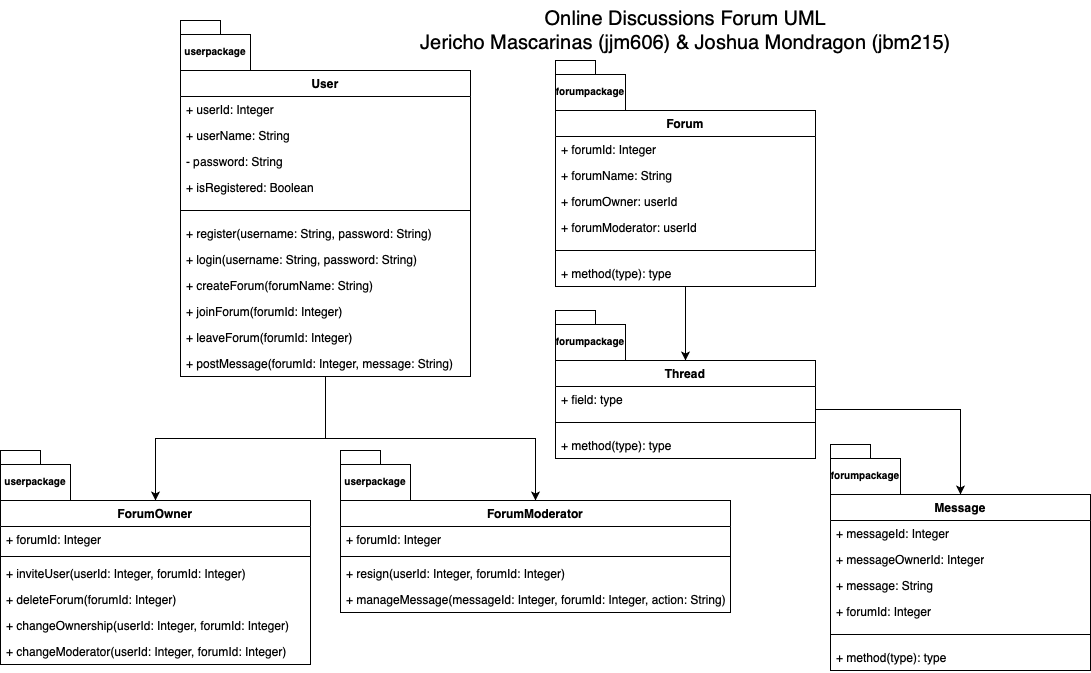

The diagram above was exported from draw.io. Its source (the exported page's mxGraphModel, read from the mxfile embedded in the PNG):
<mxGraphModel dx="1804" dy="647" grid="1" gridSize="10" guides="1" tooltips="1" connect="1" arrows="1" fold="1" page="1" pageScale="1" pageWidth="850" pageHeight="1100" background="#FFFFFF" math="0" shadow="0">
  <root>
    <mxCell id="0" />
    <mxCell id="1" parent="0" />
    <mxCell id="E9AIwkvTZLpxA2_Lacmk-5" value="&lt;font style=&quot;font-size: 20px;&quot;&gt;Online Discussions Forum UML&lt;/font&gt;&lt;div&gt;&lt;font style=&quot;font-size: 20px;&quot;&gt;Jericho Mascarinas (jjm606) &amp;amp; Joshua Mondragon (jbm215)&lt;/font&gt;&lt;/div&gt;" style="text;html=1;align=center;verticalAlign=middle;resizable=0;points=[];autosize=1;strokeColor=none;fillColor=none;" parent="1" vertex="1">
      <mxGeometry x="150" y="20" width="550" height="60" as="geometry" />
    </mxCell>
    <mxCell id="OSmWsUJ99edpbuE0bPvC-14" style="edgeStyle=orthogonalEdgeStyle;rounded=0;orthogonalLoop=1;jettySize=auto;html=1;entryX=0.5;entryY=0;entryDx=0;entryDy=0;" parent="1" source="E9AIwkvTZLpxA2_Lacmk-6" target="OSmWsUJ99edpbuE0bPvC-6" edge="1">
      <mxGeometry relative="1" as="geometry" />
    </mxCell>
    <mxCell id="OSmWsUJ99edpbuE0bPvC-26" style="edgeStyle=orthogonalEdgeStyle;rounded=0;orthogonalLoop=1;jettySize=auto;html=1;entryX=0.5;entryY=0;entryDx=0;entryDy=0;" parent="1" source="E9AIwkvTZLpxA2_Lacmk-6" target="OSmWsUJ99edpbuE0bPvC-19" edge="1">
      <mxGeometry relative="1" as="geometry" />
    </mxCell>
    <mxCell id="E9AIwkvTZLpxA2_Lacmk-6" value="User" style="swimlane;fontStyle=1;align=center;verticalAlign=top;childLayout=stackLayout;horizontal=1;startSize=26;horizontalStack=0;resizeParent=1;resizeParentMax=0;resizeLast=0;collapsible=1;marginBottom=0;whiteSpace=wrap;html=1;" parent="1" vertex="1">
      <mxGeometry x="-80" y="90" width="290" height="306" as="geometry">
        <mxRectangle x="-20" y="90" width="70" height="30" as="alternateBounds" />
      </mxGeometry>
    </mxCell>
    <mxCell id="E9AIwkvTZLpxA2_Lacmk-7" value="+ userId: Integer" style="text;strokeColor=none;fillColor=none;align=left;verticalAlign=top;spacingLeft=4;spacingRight=4;overflow=hidden;rotatable=0;points=[[0,0.5],[1,0.5]];portConstraint=eastwest;whiteSpace=wrap;html=1;" parent="E9AIwkvTZLpxA2_Lacmk-6" vertex="1">
      <mxGeometry y="26" width="290" height="26" as="geometry" />
    </mxCell>
    <mxCell id="E9AIwkvTZLpxA2_Lacmk-10" value="+ userName: String" style="text;strokeColor=none;fillColor=none;align=left;verticalAlign=top;spacingLeft=4;spacingRight=4;overflow=hidden;rotatable=0;points=[[0,0.5],[1,0.5]];portConstraint=eastwest;whiteSpace=wrap;html=1;" parent="E9AIwkvTZLpxA2_Lacmk-6" vertex="1">
      <mxGeometry y="52" width="290" height="26" as="geometry" />
    </mxCell>
    <mxCell id="E9AIwkvTZLpxA2_Lacmk-11" value="- password: String" style="text;strokeColor=none;fillColor=none;align=left;verticalAlign=top;spacingLeft=4;spacingRight=4;overflow=hidden;rotatable=0;points=[[0,0.5],[1,0.5]];portConstraint=eastwest;whiteSpace=wrap;html=1;" parent="E9AIwkvTZLpxA2_Lacmk-6" vertex="1">
      <mxGeometry y="78" width="290" height="26" as="geometry" />
    </mxCell>
    <mxCell id="AWK8zqZUOxQBZjhrDSJQ-1" value="+ isRegistered: Boolean" style="text;strokeColor=none;fillColor=none;align=left;verticalAlign=top;spacingLeft=4;spacingRight=4;overflow=hidden;rotatable=0;points=[[0,0.5],[1,0.5]];portConstraint=eastwest;whiteSpace=wrap;html=1;" parent="E9AIwkvTZLpxA2_Lacmk-6" vertex="1">
      <mxGeometry y="104" width="290" height="26" as="geometry" />
    </mxCell>
    <mxCell id="E9AIwkvTZLpxA2_Lacmk-8" value="" style="line;strokeWidth=1;fillColor=none;align=left;verticalAlign=middle;spacingTop=-1;spacingLeft=3;spacingRight=3;rotatable=0;labelPosition=right;points=[];portConstraint=eastwest;strokeColor=inherit;" parent="E9AIwkvTZLpxA2_Lacmk-6" vertex="1">
      <mxGeometry y="130" width="290" height="20" as="geometry" />
    </mxCell>
    <mxCell id="AWK8zqZUOxQBZjhrDSJQ-2" value="+ register(username: String, password: String)" style="text;strokeColor=none;fillColor=none;align=left;verticalAlign=top;spacingLeft=4;spacingRight=4;overflow=hidden;rotatable=0;points=[[0,0.5],[1,0.5]];portConstraint=eastwest;whiteSpace=wrap;html=1;" parent="E9AIwkvTZLpxA2_Lacmk-6" vertex="1">
      <mxGeometry y="150" width="290" height="26" as="geometry" />
    </mxCell>
    <mxCell id="E9AIwkvTZLpxA2_Lacmk-9" value="+ login(username: String, password: String)" style="text;strokeColor=none;fillColor=none;align=left;verticalAlign=top;spacingLeft=4;spacingRight=4;overflow=hidden;rotatable=0;points=[[0,0.5],[1,0.5]];portConstraint=eastwest;whiteSpace=wrap;html=1;" parent="E9AIwkvTZLpxA2_Lacmk-6" vertex="1">
      <mxGeometry y="176" width="290" height="26" as="geometry" />
    </mxCell>
    <mxCell id="OSmWsUJ99edpbuE0bPvC-5" value="+ createForum(forumName: String)" style="text;strokeColor=none;fillColor=none;align=left;verticalAlign=top;spacingLeft=4;spacingRight=4;overflow=hidden;rotatable=0;points=[[0,0.5],[1,0.5]];portConstraint=eastwest;whiteSpace=wrap;html=1;" parent="E9AIwkvTZLpxA2_Lacmk-6" vertex="1">
      <mxGeometry y="202" width="290" height="26" as="geometry" />
    </mxCell>
    <mxCell id="AWK8zqZUOxQBZjhrDSJQ-3" value="+ joinForum(forumId: Integer)" style="text;strokeColor=none;fillColor=none;align=left;verticalAlign=top;spacingLeft=4;spacingRight=4;overflow=hidden;rotatable=0;points=[[0,0.5],[1,0.5]];portConstraint=eastwest;whiteSpace=wrap;html=1;" parent="E9AIwkvTZLpxA2_Lacmk-6" vertex="1">
      <mxGeometry y="228" width="290" height="26" as="geometry" />
    </mxCell>
    <mxCell id="AWK8zqZUOxQBZjhrDSJQ-4" value="+ leaveForum(forumId: Integer)" style="text;strokeColor=none;fillColor=none;align=left;verticalAlign=top;spacingLeft=4;spacingRight=4;overflow=hidden;rotatable=0;points=[[0,0.5],[1,0.5]];portConstraint=eastwest;whiteSpace=wrap;html=1;" parent="E9AIwkvTZLpxA2_Lacmk-6" vertex="1">
      <mxGeometry y="254" width="290" height="26" as="geometry" />
    </mxCell>
    <mxCell id="AWK8zqZUOxQBZjhrDSJQ-15" value="+ postMessage(forumId: Integer, message: String)" style="text;strokeColor=none;fillColor=none;align=left;verticalAlign=top;spacingLeft=4;spacingRight=4;overflow=hidden;rotatable=0;points=[[0,0.5],[1,0.5]];portConstraint=eastwest;whiteSpace=wrap;html=1;" parent="E9AIwkvTZLpxA2_Lacmk-6" vertex="1">
      <mxGeometry y="280" width="290" height="26" as="geometry" />
    </mxCell>
    <mxCell id="OSmWsUJ99edpbuE0bPvC-3" style="edgeStyle=orthogonalEdgeStyle;rounded=0;orthogonalLoop=1;jettySize=auto;html=1;entryX=0.5;entryY=0;entryDx=0;entryDy=0;" parent="1" source="AWK8zqZUOxQBZjhrDSJQ-5" target="AWK8zqZUOxQBZjhrDSJQ-16" edge="1">
      <mxGeometry relative="1" as="geometry" />
    </mxCell>
    <mxCell id="AWK8zqZUOxQBZjhrDSJQ-5" value="Forum" style="swimlane;fontStyle=1;align=center;verticalAlign=top;childLayout=stackLayout;horizontal=1;startSize=26;horizontalStack=0;resizeParent=1;resizeParentMax=0;resizeLast=0;collapsible=1;marginBottom=0;whiteSpace=wrap;html=1;" parent="1" vertex="1">
      <mxGeometry x="295" y="130" width="260" height="176" as="geometry">
        <mxRectangle x="-20" y="90" width="70" height="30" as="alternateBounds" />
      </mxGeometry>
    </mxCell>
    <mxCell id="AWK8zqZUOxQBZjhrDSJQ-6" value="+ forumId: Integer" style="text;strokeColor=none;fillColor=none;align=left;verticalAlign=top;spacingLeft=4;spacingRight=4;overflow=hidden;rotatable=0;points=[[0,0.5],[1,0.5]];portConstraint=eastwest;whiteSpace=wrap;html=1;" parent="AWK8zqZUOxQBZjhrDSJQ-5" vertex="1">
      <mxGeometry y="26" width="260" height="26" as="geometry" />
    </mxCell>
    <mxCell id="OSmWsUJ99edpbuE0bPvC-1" value="+ forumName: String&lt;div&gt;&lt;br&gt;&lt;/div&gt;" style="text;strokeColor=none;fillColor=none;align=left;verticalAlign=top;spacingLeft=4;spacingRight=4;overflow=hidden;rotatable=0;points=[[0,0.5],[1,0.5]];portConstraint=eastwest;whiteSpace=wrap;html=1;" parent="AWK8zqZUOxQBZjhrDSJQ-5" vertex="1">
      <mxGeometry y="52" width="260" height="26" as="geometry" />
    </mxCell>
    <mxCell id="OSmWsUJ99edpbuE0bPvC-2" value="+ forumOwner: userId&lt;div&gt;&lt;br&gt;&lt;/div&gt;" style="text;strokeColor=none;fillColor=none;align=left;verticalAlign=top;spacingLeft=4;spacingRight=4;overflow=hidden;rotatable=0;points=[[0,0.5],[1,0.5]];portConstraint=eastwest;whiteSpace=wrap;html=1;" parent="AWK8zqZUOxQBZjhrDSJQ-5" vertex="1">
      <mxGeometry y="78" width="260" height="26" as="geometry" />
    </mxCell>
    <mxCell id="OSmWsUJ99edpbuE0bPvC-4" value="+ forumModerator: userId&lt;div&gt;&lt;br&gt;&lt;/div&gt;" style="text;strokeColor=none;fillColor=none;align=left;verticalAlign=top;spacingLeft=4;spacingRight=4;overflow=hidden;rotatable=0;points=[[0,0.5],[1,0.5]];portConstraint=eastwest;whiteSpace=wrap;html=1;" parent="AWK8zqZUOxQBZjhrDSJQ-5" vertex="1">
      <mxGeometry y="104" width="260" height="26" as="geometry" />
    </mxCell>
    <mxCell id="AWK8zqZUOxQBZjhrDSJQ-10" value="" style="line;strokeWidth=1;fillColor=none;align=left;verticalAlign=middle;spacingTop=-1;spacingLeft=3;spacingRight=3;rotatable=0;labelPosition=right;points=[];portConstraint=eastwest;strokeColor=inherit;" parent="AWK8zqZUOxQBZjhrDSJQ-5" vertex="1">
      <mxGeometry y="130" width="260" height="20" as="geometry" />
    </mxCell>
    <mxCell id="AWK8zqZUOxQBZjhrDSJQ-11" value="+ method(type): type" style="text;strokeColor=none;fillColor=none;align=left;verticalAlign=top;spacingLeft=4;spacingRight=4;overflow=hidden;rotatable=0;points=[[0,0.5],[1,0.5]];portConstraint=eastwest;whiteSpace=wrap;html=1;" parent="AWK8zqZUOxQBZjhrDSJQ-5" vertex="1">
      <mxGeometry y="150" width="260" height="26" as="geometry" />
    </mxCell>
    <mxCell id="OSmWsUJ99edpbuE0bPvC-30" style="edgeStyle=orthogonalEdgeStyle;rounded=0;orthogonalLoop=1;jettySize=auto;html=1;entryX=0.5;entryY=0;entryDx=0;entryDy=0;" parent="1" source="AWK8zqZUOxQBZjhrDSJQ-16" target="AWK8zqZUOxQBZjhrDSJQ-20" edge="1">
      <mxGeometry relative="1" as="geometry" />
    </mxCell>
    <mxCell id="AWK8zqZUOxQBZjhrDSJQ-16" value="Thread" style="swimlane;fontStyle=1;align=center;verticalAlign=top;childLayout=stackLayout;horizontal=1;startSize=26;horizontalStack=0;resizeParent=1;resizeParentMax=0;resizeLast=0;collapsible=1;marginBottom=0;whiteSpace=wrap;html=1;" parent="1" vertex="1">
      <mxGeometry x="295" y="380" width="260" height="98" as="geometry">
        <mxRectangle x="-20" y="90" width="70" height="30" as="alternateBounds" />
      </mxGeometry>
    </mxCell>
    <mxCell id="AWK8zqZUOxQBZjhrDSJQ-17" value="+ field: type" style="text;strokeColor=none;fillColor=none;align=left;verticalAlign=top;spacingLeft=4;spacingRight=4;overflow=hidden;rotatable=0;points=[[0,0.5],[1,0.5]];portConstraint=eastwest;whiteSpace=wrap;html=1;" parent="AWK8zqZUOxQBZjhrDSJQ-16" vertex="1">
      <mxGeometry y="26" width="260" height="26" as="geometry" />
    </mxCell>
    <mxCell id="AWK8zqZUOxQBZjhrDSJQ-18" value="" style="line;strokeWidth=1;fillColor=none;align=left;verticalAlign=middle;spacingTop=-1;spacingLeft=3;spacingRight=3;rotatable=0;labelPosition=right;points=[];portConstraint=eastwest;strokeColor=inherit;" parent="AWK8zqZUOxQBZjhrDSJQ-16" vertex="1">
      <mxGeometry y="52" width="260" height="20" as="geometry" />
    </mxCell>
    <mxCell id="AWK8zqZUOxQBZjhrDSJQ-19" value="+ method(type): type" style="text;strokeColor=none;fillColor=none;align=left;verticalAlign=top;spacingLeft=4;spacingRight=4;overflow=hidden;rotatable=0;points=[[0,0.5],[1,0.5]];portConstraint=eastwest;whiteSpace=wrap;html=1;" parent="AWK8zqZUOxQBZjhrDSJQ-16" vertex="1">
      <mxGeometry y="72" width="260" height="26" as="geometry" />
    </mxCell>
    <mxCell id="AWK8zqZUOxQBZjhrDSJQ-20" value="Message" style="swimlane;fontStyle=1;align=center;verticalAlign=top;childLayout=stackLayout;horizontal=1;startSize=26;horizontalStack=0;resizeParent=1;resizeParentMax=0;resizeLast=0;collapsible=1;marginBottom=0;whiteSpace=wrap;html=1;" parent="1" vertex="1">
      <mxGeometry x="570" y="514" width="260" height="176" as="geometry">
        <mxRectangle x="-20" y="90" width="70" height="30" as="alternateBounds" />
      </mxGeometry>
    </mxCell>
    <mxCell id="AWK8zqZUOxQBZjhrDSJQ-21" value="+ messageId: Integer" style="text;strokeColor=none;fillColor=none;align=left;verticalAlign=top;spacingLeft=4;spacingRight=4;overflow=hidden;rotatable=0;points=[[0,0.5],[1,0.5]];portConstraint=eastwest;whiteSpace=wrap;html=1;" parent="AWK8zqZUOxQBZjhrDSJQ-20" vertex="1">
      <mxGeometry y="26" width="260" height="26" as="geometry" />
    </mxCell>
    <mxCell id="OSmWsUJ99edpbuE0bPvC-27" value="+ messageOwnerId: Integer" style="text;strokeColor=none;fillColor=none;align=left;verticalAlign=top;spacingLeft=4;spacingRight=4;overflow=hidden;rotatable=0;points=[[0,0.5],[1,0.5]];portConstraint=eastwest;whiteSpace=wrap;html=1;" parent="AWK8zqZUOxQBZjhrDSJQ-20" vertex="1">
      <mxGeometry y="52" width="260" height="26" as="geometry" />
    </mxCell>
    <mxCell id="OSmWsUJ99edpbuE0bPvC-28" value="+ message: String" style="text;strokeColor=none;fillColor=none;align=left;verticalAlign=top;spacingLeft=4;spacingRight=4;overflow=hidden;rotatable=0;points=[[0,0.5],[1,0.5]];portConstraint=eastwest;whiteSpace=wrap;html=1;" parent="AWK8zqZUOxQBZjhrDSJQ-20" vertex="1">
      <mxGeometry y="78" width="260" height="26" as="geometry" />
    </mxCell>
    <mxCell id="OSmWsUJ99edpbuE0bPvC-29" value="+ forumId: Integer" style="text;strokeColor=none;fillColor=none;align=left;verticalAlign=top;spacingLeft=4;spacingRight=4;overflow=hidden;rotatable=0;points=[[0,0.5],[1,0.5]];portConstraint=eastwest;whiteSpace=wrap;html=1;" parent="AWK8zqZUOxQBZjhrDSJQ-20" vertex="1">
      <mxGeometry y="104" width="260" height="26" as="geometry" />
    </mxCell>
    <mxCell id="AWK8zqZUOxQBZjhrDSJQ-22" value="" style="line;strokeWidth=1;fillColor=none;align=left;verticalAlign=middle;spacingTop=-1;spacingLeft=3;spacingRight=3;rotatable=0;labelPosition=right;points=[];portConstraint=eastwest;strokeColor=inherit;" parent="AWK8zqZUOxQBZjhrDSJQ-20" vertex="1">
      <mxGeometry y="130" width="260" height="20" as="geometry" />
    </mxCell>
    <mxCell id="AWK8zqZUOxQBZjhrDSJQ-23" value="+ method(type): type" style="text;strokeColor=none;fillColor=none;align=left;verticalAlign=top;spacingLeft=4;spacingRight=4;overflow=hidden;rotatable=0;points=[[0,0.5],[1,0.5]];portConstraint=eastwest;whiteSpace=wrap;html=1;" parent="AWK8zqZUOxQBZjhrDSJQ-20" vertex="1">
      <mxGeometry y="150" width="260" height="26" as="geometry" />
    </mxCell>
    <mxCell id="OSmWsUJ99edpbuE0bPvC-6" value="ForumOwner" style="swimlane;fontStyle=1;align=center;verticalAlign=top;childLayout=stackLayout;horizontal=1;startSize=26;horizontalStack=0;resizeParent=1;resizeParentMax=0;resizeLast=0;collapsible=1;marginBottom=0;whiteSpace=wrap;html=1;" parent="1" vertex="1">
      <mxGeometry x="-260" y="520" width="310" height="164" as="geometry" />
    </mxCell>
    <mxCell id="OSmWsUJ99edpbuE0bPvC-7" value="+ forumId: Integer" style="text;strokeColor=none;fillColor=none;align=left;verticalAlign=top;spacingLeft=4;spacingRight=4;overflow=hidden;rotatable=0;points=[[0,0.5],[1,0.5]];portConstraint=eastwest;whiteSpace=wrap;html=1;" parent="OSmWsUJ99edpbuE0bPvC-6" vertex="1">
      <mxGeometry y="26" width="310" height="26" as="geometry" />
    </mxCell>
    <mxCell id="OSmWsUJ99edpbuE0bPvC-8" value="" style="line;strokeWidth=1;fillColor=none;align=left;verticalAlign=middle;spacingTop=-1;spacingLeft=3;spacingRight=3;rotatable=0;labelPosition=right;points=[];portConstraint=eastwest;strokeColor=inherit;" parent="OSmWsUJ99edpbuE0bPvC-6" vertex="1">
      <mxGeometry y="52" width="310" height="8" as="geometry" />
    </mxCell>
    <mxCell id="OSmWsUJ99edpbuE0bPvC-16" value="+ inviteUser(userId: Integer, forumId: Integer)" style="text;strokeColor=none;fillColor=none;align=left;verticalAlign=top;spacingLeft=4;spacingRight=4;overflow=hidden;rotatable=0;points=[[0,0.5],[1,0.5]];portConstraint=eastwest;whiteSpace=wrap;html=1;" parent="OSmWsUJ99edpbuE0bPvC-6" vertex="1">
      <mxGeometry y="60" width="310" height="26" as="geometry" />
    </mxCell>
    <mxCell id="OSmWsUJ99edpbuE0bPvC-9" value="+ deleteForum(forumId: Integer)" style="text;strokeColor=none;fillColor=none;align=left;verticalAlign=top;spacingLeft=4;spacingRight=4;overflow=hidden;rotatable=0;points=[[0,0.5],[1,0.5]];portConstraint=eastwest;whiteSpace=wrap;html=1;" parent="OSmWsUJ99edpbuE0bPvC-6" vertex="1">
      <mxGeometry y="86" width="310" height="26" as="geometry" />
    </mxCell>
    <mxCell id="OSmWsUJ99edpbuE0bPvC-18" value="+ changeOwnership(userId: Integer, forumId: Integer)" style="text;strokeColor=none;fillColor=none;align=left;verticalAlign=top;spacingLeft=4;spacingRight=4;overflow=hidden;rotatable=0;points=[[0,0.5],[1,0.5]];portConstraint=eastwest;whiteSpace=wrap;html=1;" parent="OSmWsUJ99edpbuE0bPvC-6" vertex="1">
      <mxGeometry y="112" width="310" height="26" as="geometry" />
    </mxCell>
    <mxCell id="OSmWsUJ99edpbuE0bPvC-17" value="+ changeModerator(userId: Integer, forumId: Integer)" style="text;strokeColor=none;fillColor=none;align=left;verticalAlign=top;spacingLeft=4;spacingRight=4;overflow=hidden;rotatable=0;points=[[0,0.5],[1,0.5]];portConstraint=eastwest;whiteSpace=wrap;html=1;" parent="OSmWsUJ99edpbuE0bPvC-6" vertex="1">
      <mxGeometry y="138" width="310" height="26" as="geometry" />
    </mxCell>
    <mxCell id="OSmWsUJ99edpbuE0bPvC-19" value="ForumModerator" style="swimlane;fontStyle=1;align=center;verticalAlign=top;childLayout=stackLayout;horizontal=1;startSize=26;horizontalStack=0;resizeParent=1;resizeParentMax=0;resizeLast=0;collapsible=1;marginBottom=0;whiteSpace=wrap;html=1;" parent="1" vertex="1">
      <mxGeometry x="80" y="520" width="390" height="112" as="geometry" />
    </mxCell>
    <mxCell id="OSmWsUJ99edpbuE0bPvC-20" value="+ forumId: Integer" style="text;strokeColor=none;fillColor=none;align=left;verticalAlign=top;spacingLeft=4;spacingRight=4;overflow=hidden;rotatable=0;points=[[0,0.5],[1,0.5]];portConstraint=eastwest;whiteSpace=wrap;html=1;" parent="OSmWsUJ99edpbuE0bPvC-19" vertex="1">
      <mxGeometry y="26" width="390" height="26" as="geometry" />
    </mxCell>
    <mxCell id="OSmWsUJ99edpbuE0bPvC-21" value="" style="line;strokeWidth=1;fillColor=none;align=left;verticalAlign=middle;spacingTop=-1;spacingLeft=3;spacingRight=3;rotatable=0;labelPosition=right;points=[];portConstraint=eastwest;strokeColor=inherit;" parent="OSmWsUJ99edpbuE0bPvC-19" vertex="1">
      <mxGeometry y="52" width="390" height="8" as="geometry" />
    </mxCell>
    <mxCell id="OSmWsUJ99edpbuE0bPvC-22" value="+ resign(userId: Integer, forumId: Integer)" style="text;strokeColor=none;fillColor=none;align=left;verticalAlign=top;spacingLeft=4;spacingRight=4;overflow=hidden;rotatable=0;points=[[0,0.5],[1,0.5]];portConstraint=eastwest;whiteSpace=wrap;html=1;" parent="OSmWsUJ99edpbuE0bPvC-19" vertex="1">
      <mxGeometry y="60" width="390" height="26" as="geometry" />
    </mxCell>
    <mxCell id="OSmWsUJ99edpbuE0bPvC-23" value="+ manageMessage(messageId: Integer, forumId: Integer, action: String)" style="text;strokeColor=none;fillColor=none;align=left;verticalAlign=top;spacingLeft=4;spacingRight=4;overflow=hidden;rotatable=0;points=[[0,0.5],[1,0.5]];portConstraint=eastwest;whiteSpace=wrap;html=1;" parent="OSmWsUJ99edpbuE0bPvC-19" vertex="1">
      <mxGeometry y="86" width="390" height="26" as="geometry" />
    </mxCell>
    <mxCell id="OSmWsUJ99edpbuE0bPvC-31" value="&lt;font style=&quot;font-size: 10px;&quot;&gt;userpackage&lt;/font&gt;" style="shape=folder;fontStyle=1;spacingTop=10;tabWidth=40;tabHeight=14;tabPosition=left;html=1;whiteSpace=wrap;" parent="1" vertex="1">
      <mxGeometry x="-80" y="40" width="70" height="50" as="geometry" />
    </mxCell>
    <mxCell id="OSmWsUJ99edpbuE0bPvC-32" value="&lt;font style=&quot;font-size: 10px;&quot;&gt;userpackage&lt;/font&gt;" style="shape=folder;fontStyle=1;spacingTop=10;tabWidth=40;tabHeight=14;tabPosition=left;html=1;whiteSpace=wrap;" parent="1" vertex="1">
      <mxGeometry x="-260" y="470" width="70" height="50" as="geometry" />
    </mxCell>
    <mxCell id="OSmWsUJ99edpbuE0bPvC-33" value="&lt;font style=&quot;font-size: 10px;&quot;&gt;userpackage&lt;/font&gt;" style="shape=folder;fontStyle=1;spacingTop=10;tabWidth=40;tabHeight=14;tabPosition=left;html=1;whiteSpace=wrap;" parent="1" vertex="1">
      <mxGeometry x="80" y="470" width="70" height="50" as="geometry" />
    </mxCell>
    <mxCell id="OSmWsUJ99edpbuE0bPvC-34" value="&lt;font style=&quot;font-size: 10px;&quot;&gt;forumpackage&lt;/font&gt;" style="shape=folder;fontStyle=1;spacingTop=10;tabWidth=40;tabHeight=14;tabPosition=left;html=1;whiteSpace=wrap;" parent="1" vertex="1">
      <mxGeometry x="295" y="80" width="70" height="50" as="geometry" />
    </mxCell>
    <mxCell id="OSmWsUJ99edpbuE0bPvC-35" value="&lt;font style=&quot;font-size: 10px;&quot;&gt;forumpackage&lt;/font&gt;" style="shape=folder;fontStyle=1;spacingTop=10;tabWidth=40;tabHeight=14;tabPosition=left;html=1;whiteSpace=wrap;" parent="1" vertex="1">
      <mxGeometry x="295" y="330" width="70" height="50" as="geometry" />
    </mxCell>
    <mxCell id="OSmWsUJ99edpbuE0bPvC-36" value="&lt;font style=&quot;font-size: 10px;&quot;&gt;forumpackage&lt;/font&gt;" style="shape=folder;fontStyle=1;spacingTop=10;tabWidth=40;tabHeight=14;tabPosition=left;html=1;whiteSpace=wrap;" parent="1" vertex="1">
      <mxGeometry x="570" y="464" width="70" height="50" as="geometry" />
    </mxCell>
  </root>
</mxGraphModel>